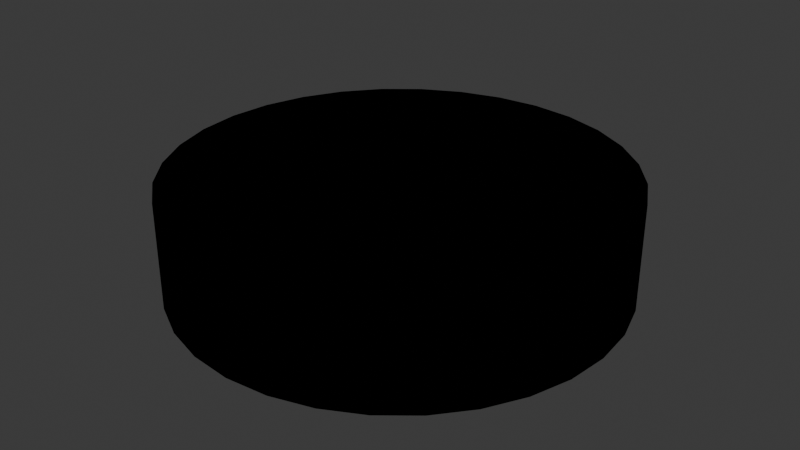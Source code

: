 # Source: puck.blend  (saved by Blender 4.3.34; exported with 4.5.12 LTS)
import bpy
from mathutils import Matrix  # noqa: F401  (used for matrix-valued properties, if any)

bpy.ops.wm.read_factory_settings(use_empty=True)
scene = bpy.context.scene
scene.name = 'Scene'

# ---- collections
col_collection = bpy.data.collections.new('Collection'); scene.collection.children.link(col_collection)

# ---- materials (node trees are filled in below, after node groups)
mat_black_001 = bpy.data.materials.new('Black.001')
mat_black_001.diffuse_color = (0.0, 0.0, 0.0, 1.0)

# ---- material node trees

# ---- world
world_world = bpy.data.worlds.new('World'); scene.world = world_world
world_world.use_nodes = True; world_world.node_tree.nodes.clear()
_N = world_world.node_tree.nodes; _L = world_world.node_tree.links
n0 = _N.new('ShaderNodeOutputWorld'); n0.name = 'World Output'; n0.location = (300, 300)
n1 = _N.new('ShaderNodeBackground'); n1.name = 'Background'; n1.location = (10, 300)
n1.inputs[0].default_value = (0.05088, 0.05088, 0.05088, 1.0)
_L.new(n1.outputs[0], n0.inputs[0])
n0.is_active_output = True
world_world.color = (0.05088, 0.05088, 0.05088)
world_world.sun_shadow_jitter_overblur = 0.0

# ---- meshes
me_cylinder = bpy.data.meshes.new('Cylinder')
me_cylinder.from_pydata([(0.0, 0.5, -0.075), (0.0, 0.5, 0.075), (0.09755, 0.4904, -0.075), (0.09755, 0.4904, 0.075), (0.1913, 0.4619, -0.075), (0.1913, 0.4619, 0.075), (0.2778, 0.4157, -0.075), (0.2778, 0.4157, 0.075), (0.3536, 0.3536, -0.075), (0.3536, 0.3536, 0.075), (0.4157, 0.2778, -0.075), (0.4157, 0.2778, 0.075), (0.4619, 0.1913, -0.075), (0.4619, 0.1913, 0.075), (0.4904, 0.09755, -0.075), (0.4904, 0.09755, 0.075), (0.5, 0.0, -0.075), (0.5, 0.0, 0.075), (0.4904, -0.09755, -0.075), (0.4904, -0.09755, 0.075), (0.4619, -0.1913, -0.075), (0.4619, -0.1913, 0.075), (0.4157, -0.2778, -0.075), (0.4157, -0.2778, 0.075), (0.3536, -0.3536, -0.075), (0.3536, -0.3536, 0.075), (0.2778, -0.4157, -0.075), (0.2778, -0.4157, 0.075), (0.1913, -0.4619, -0.075), (0.1913, -0.4619, 0.075), (0.09755, -0.4904, -0.075), (0.09755, -0.4904, 0.075), (0.0, -0.5, -0.075), (0.0, -0.5, 0.075), (-0.09755, -0.4904, -0.075), (-0.09755, -0.4904, 0.075), (-0.1913, -0.4619, -0.075), (-0.1913, -0.4619, 0.075), (-0.2778, -0.4157, -0.075), (-0.2778, -0.4157, 0.075), (-0.3536, -0.3536, -0.075), (-0.3536, -0.3536, 0.075), (-0.4157, -0.2778, -0.075), (-0.4157, -0.2778, 0.075), (-0.4619, -0.1913, -0.075), (-0.4619, -0.1913, 0.075), (-0.4904, -0.09755, -0.075), (-0.4904, -0.09755, 0.075), (-0.5, 0.0, -0.075), (-0.5, 0.0, 0.075), (-0.4904, 0.09755, -0.075), (-0.4904, 0.09755, 0.075), (-0.4619, 0.1913, -0.075), (-0.4619, 0.1913, 0.075), (-0.4157, 0.2778, -0.075), (-0.4157, 0.2778, 0.075), (-0.3536, 0.3536, -0.075), (-0.3536, 0.3536, 0.075), (-0.2778, 0.4157, -0.075), (-0.2778, 0.4157, 0.075), (-0.1913, 0.4619, -0.075), (-0.1913, 0.4619, 0.075), (-0.09755, 0.4904, -0.075), (-0.09755, 0.4904, 0.075)], [], [(0, 1, 3, 2), (2, 3, 5, 4), (4, 5, 7, 6), (6, 7, 9, 8), (8, 9, 11, 10), (10, 11, 13, 12), (12, 13, 15, 14), (14, 15, 17, 16), (16, 17, 19, 18), (18, 19, 21, 20), (20, 21, 23, 22), (22, 23, 25, 24), (24, 25, 27, 26), (26, 27, 29, 28), (28, 29, 31, 30), (30, 31, 33, 32), (32, 33, 35, 34), (34, 35, 37, 36), (36, 37, 39, 38), (38, 39, 41, 40), (40, 41, 43, 42), (42, 43, 45, 44), (44, 45, 47, 46), (46, 47, 49, 48), (48, 49, 51, 50), (50, 51, 53, 52), (52, 53, 55, 54), (54, 55, 57, 56), (56, 57, 59, 58), (58, 59, 61, 60), (3, 1, 63, 61, 59, 57, 55, 53, 51, 49, 47, 45, 43, 41, 39, 37, 35, 33, 31, 29, 27, 25, 23, 21, 19, 17, 15, 13, 11, 9, 7, 5), (60, 61, 63, 62), (62, 63, 1, 0), (0, 2, 4, 6, 8, 10, 12, 14, 16, 18, 20, 22, 24, 26, 28, 30, 32, 34, 36, 38, 40, 42, 44, 46, 48, 50, 52, 54, 56, 58, 60, 62)])
_uv = me_cylinder.uv_layers.new(name='UVMap')
_uv.uv.foreach_set('vector', [1.0, 0.5, 1.0, 1.0, 0.9688, 1.0, 0.9688, 0.5, 0.9688, 0.5, 0.9688, 1.0, 0.9375, 1.0, 0.9375, 0.5, 0.9375, 0.5, 0.9375, 1.0, 0.9062, 1.0, 0.9062, 0.5, 0.9062, 0.5, 0.9062, 1.0, 0.875, 1.0, 0.875, 0.5, 0.875, 0.5, 0.875, 1.0, 0.8438, 1.0, 0.8438, 0.5, 0.8438, 0.5, 0.8438, 1.0, 0.8125, 1.0, 0.8125, 0.5, 0.8125, 0.5, 0.8125, 1.0, 0.7812, 1.0, 0.7812, 0.5, 0.7812, 0.5, 0.7812, 1.0, 0.75, 1.0, 0.75, 0.5, 0.75, 0.5, 0.75, 1.0, 0.7188, 1.0, 0.7188, 0.5, 0.7188, 0.5, 0.7188, 1.0, 0.6875, 1.0, 0.6875, 0.5, 0.6875, 0.5, 0.6875, 1.0, 0.6562, 1.0, 0.6562, 0.5, 0.6562, 0.5, 0.6562, 1.0, 0.625, 1.0, 0.625, 0.5, 0.625, 0.5, 0.625, 1.0, 0.5938, 1.0, 0.5938, 0.5, 0.5938, 0.5, 0.5938, 1.0, 0.5625, 1.0, 0.5625, 0.5, 0.5625, 0.5, 0.5625, 1.0, 0.5312, 1.0, 0.5312, 0.5, 0.5312, 0.5, 0.5312, 1.0, 0.5, 1.0, 0.5, 0.5, 0.5, 0.5, 0.5, 1.0, 0.4688, 1.0, 0.4688, 0.5, 0.4688, 0.5, 0.4688, 1.0, 0.4375, 1.0, 0.4375, 0.5, 0.4375, 0.5, 0.4375, 1.0, 0.4062, 1.0, 0.4062, 0.5, 0.4062, 0.5, 0.4062, 1.0, 0.375, 1.0, 0.375, 0.5, 0.375, 0.5, 0.375, 1.0, 0.3438, 1.0, 0.3438, 0.5, 0.3438, 0.5, 0.3438, 1.0, 0.3125, 1.0, 0.3125, 0.5, 0.3125, 0.5, 0.3125, 1.0, 0.2812, 1.0, 0.2812, 0.5, 0.2812, 0.5, 0.2812, 1.0, 0.25, 1.0, 0.25, 0.5, 0.25, 0.5, 0.25, 1.0, 0.2188, 1.0, 0.2188, 0.5, 0.2188, 0.5, 0.2188, 1.0, 0.1875, 1.0, 0.1875, 0.5, 0.1875, 0.5, 0.1875, 1.0, 0.1562, 1.0, 0.1562, 0.5, 0.1562, 0.5, 0.1562, 1.0, 0.125, 1.0, 0.125, 0.5, 0.125, 0.5, 0.125, 1.0, 0.09375, 1.0, 0.09375, 0.5, 0.09375, 0.5, 0.09375, 1.0, 0.0625, 1.0, 0.0625, 0.5, 0.2968, 0.4854, 0.25, 0.49, 0.2032, 0.4854, 0.1582, 0.4717, 0.1167, 0.4496, 0.08029, 0.4197, 0.05045, 0.3833, 0.02827, 0.3418, 0.01461, 0.2968, 0.01, 0.25, 0.01461, 0.2032, 0.02827, 0.1582, 0.05045, 0.1167, 0.08029, 0.08029, 0.1167, 0.05045, 0.1582, 0.02827, 0.2032, 0.01461, 0.25, 0.01, 0.2968, 0.01461, 0.3418, 0.02827, 0.3833, 0.05045, 0.4197, 0.08029, 0.4496, 0.1167, 0.4717, 0.1582, 0.4854, 0.2032, 0.49, 0.25, 0.4854, 0.2968, 0.4717, 0.3418, 0.4496, 0.3833, 0.4197, 0.4197, 0.3833, 0.4496, 0.3418, 0.4717, 0.0625, 0.5, 0.0625, 1.0, 0.03125, 1.0, 0.03125, 0.5, 0.03125, 0.5, 0.03125, 1.0, 0.0, 1.0, 0.0, 0.5, 0.75, 0.49, 0.7968, 0.4854, 0.8418, 0.4717, 0.8833, 0.4496, 0.9197, 0.4197, 0.9496, 0.3833, 0.9717, 0.3418, 0.9854, 0.2968, 0.99, 0.25, 0.9854, 0.2032, 0.9717, 0.1582, 0.9496, 0.1167, 0.9197, 0.08029, 0.8833, 0.05045, 0.8418, 0.02827, 0.7968, 0.01461, 0.75, 0.01, 0.7032, 0.01461, 0.6582, 0.02827, 0.6167, 0.05045, 0.5803, 0.08029, 0.5504, 0.1167, 0.5283, 0.1582, 0.5146, 0.2032, 0.51, 0.25, 0.5146, 0.2968, 0.5283, 0.3418, 0.5504, 0.3833, 0.5803, 0.4197, 0.6167, 0.4496, 0.6582, 0.4717, 0.7032, 0.4854])
me_cylinder.materials.append(mat_black_001)
me_cylinder.update()

# ---- objects
ob_puck = bpy.data.objects.new('puck', me_cylinder)

# ---- transforms, parenting, visibility, modifiers, constraints
ob_puck.location = (0.0, 0.0, 0.075)
ob_puck.scale = (1.0, 1.0, 1.584)

# ---- collection membership
col_collection.objects.link(ob_puck)

# ---- scene / render settings (as saved in the file)
scene.frame_start = 1; scene.frame_end = 250; scene.frame_set(1)
scene.render.engine = 'BLENDER_EEVEE_NEXT'
bpy.context.view_layer.update()

# ---- added for rendering (the .blend has no active camera and no usable light): camera, sun
cam_auto = bpy.data.cameras.new('AutoCamera')
cam_auto.lens = 50.0
cam_auto.sensor_width = 36.0
cam_auto.clip_end = 1000.0
ob_auto_camera = bpy.data.objects.new('AutoCamera', cam_auto)
scene.collection.objects.link(ob_auto_camera)
ob_auto_camera.location = (1.3268, -1.59216, 1.13644)
ob_auto_camera.rotation_euler = (1.09748, -7.21219e-08, 0.694738)
scene.camera = ob_auto_camera
light_auto_sun = bpy.data.lights.new('AutoSun', 'SUN')
light_auto_sun.energy = 3.0
light_auto_sun.angle = 0.0523599
ob_auto_sun = bpy.data.objects.new('AutoSun', light_auto_sun)
scene.collection.objects.link(ob_auto_sun)
ob_auto_sun.rotation_euler = (0.872665, 0.174533, 0.523599)
bpy.context.view_layer.update()
